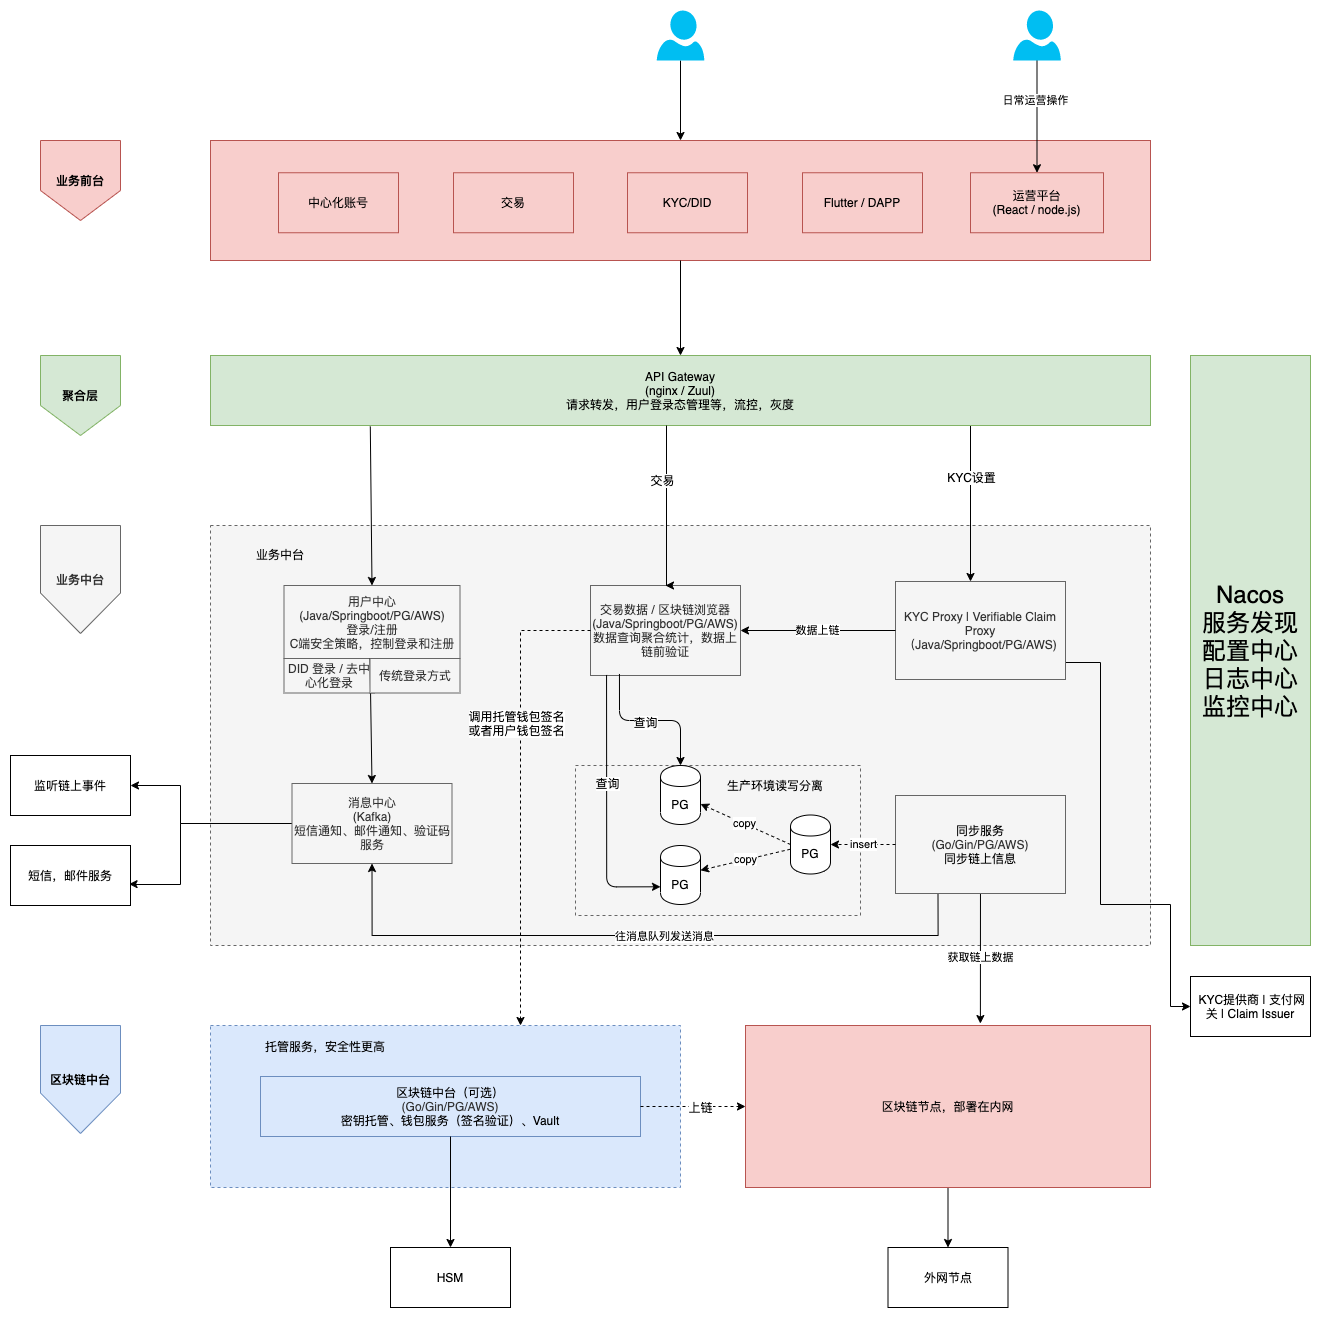

The diagram above was exported from draw.io. Its source (the exported page's mxGraphModel, read from the mxfile embedded in the PNG):
<mxGraphModel dx="2772" dy="88" grid="0" gridSize="10" guides="1" tooltips="1" connect="1" arrows="1" fold="1" page="0" pageScale="1" pageWidth="850" pageHeight="1100" math="0" shadow="0">
  <root>
    <mxCell id="0" />
    <mxCell id="1" parent="0" />
    <mxCell id="2" value="" style="whiteSpace=wrap;html=1;rounded=0;dashed=1;fillColor=#f5f5f5;strokeColor=#666666;fontColor=#333333;" vertex="1" parent="1">
      <mxGeometry x="30" y="2100" width="940" height="420" as="geometry" />
    </mxCell>
    <mxCell id="3" value="" style="whiteSpace=wrap;html=1;rounded=0;dashed=1;fillColor=#f5f5f5;strokeColor=#666666;fontColor=#333333;" vertex="1" parent="1">
      <mxGeometry x="395" y="2340" width="285" height="150" as="geometry" />
    </mxCell>
    <mxCell id="4" value="" style="rounded=0;whiteSpace=wrap;html=1;fillColor=#f8cecc;strokeColor=#b85450;" vertex="1" parent="1">
      <mxGeometry x="30" y="1715" width="940" height="120" as="geometry" />
    </mxCell>
    <mxCell id="5" value="" style="whiteSpace=wrap;html=1;rounded=0;dashed=1;fillColor=#dae8fc;strokeColor=#6c8ebf;" vertex="1" parent="1">
      <mxGeometry x="30" y="2600" width="470" height="162" as="geometry" />
    </mxCell>
    <mxCell id="6" style="rounded=0;orthogonalLoop=1;jettySize=auto;html=1;exitX=0.5;exitY=1;exitDx=0;exitDy=0;exitPerimeter=0;" edge="1" source="7" target="4" parent="1">
      <mxGeometry relative="1" as="geometry" />
    </mxCell>
    <mxCell id="7" value="" style="verticalLabelPosition=bottom;html=1;verticalAlign=top;align=center;strokeColor=none;fillColor=#00BEF2;shape=mxgraph.azure.user;" vertex="1" parent="1">
      <mxGeometry x="476.25" y="1585" width="47.5" height="50" as="geometry" />
    </mxCell>
    <mxCell id="8" style="edgeStyle=elbowEdgeStyle;rounded=0;orthogonalLoop=1;jettySize=auto;html=1;exitX=0.75;exitY=1;exitDx=0;exitDy=0;endArrow=classic;endFill=1;" edge="1" source="10" target="25" parent="1">
      <mxGeometry relative="1" as="geometry">
        <Array as="points">
          <mxPoint x="790" y="2150" />
        </Array>
      </mxGeometry>
    </mxCell>
    <mxCell id="9" value="KYC设置" style="text;html=1;resizable=0;points=[];align=center;verticalAlign=middle;labelBackgroundColor=#ffffff;" connectable="0" vertex="1" parent="8">
      <mxGeometry x="-0.0086" y="4" relative="1" as="geometry">
        <mxPoint x="-4" y="2.1400000000000006" as="offset" />
      </mxGeometry>
    </mxCell>
    <mxCell id="10" value="API Gateway&lt;br&gt;(nginx / Zuul)&lt;br&gt;请求转发，用户登录态管理等，流控，灰度" style="rounded=0;whiteSpace=wrap;html=1;fillColor=#d5e8d4;strokeColor=#82b366;" vertex="1" parent="1">
      <mxGeometry x="30" y="1930" width="940" height="70" as="geometry" />
    </mxCell>
    <mxCell id="11" style="rounded=0;orthogonalLoop=1;jettySize=auto;html=1;exitX=0.17;exitY=1.014;exitDx=0;exitDy=0;entryX=0.5;entryY=0;entryDx=0;entryDy=0;exitPerimeter=0;" edge="1" source="10" target="12" parent="1">
      <mxGeometry relative="1" as="geometry">
        <mxPoint x="285" y="2206" as="sourcePoint" />
      </mxGeometry>
    </mxCell>
    <mxCell id="12" value="用户中心&lt;br&gt;(Java/Springboot/PG/AWS)&lt;br&gt;登录/注册&lt;br&gt;C端安全策略，控制登录和注册&lt;br&gt;" style="rounded=0;whiteSpace=wrap;html=1;fillColor=#f5f5f5;strokeColor=#666666;fontColor=#333333;" vertex="1" parent="1">
      <mxGeometry x="103.5" y="2160" width="176" height="73" as="geometry" />
    </mxCell>
    <mxCell id="13" style="edgeStyle=orthogonalEdgeStyle;rounded=0;orthogonalLoop=1;jettySize=auto;html=1;exitX=0;exitY=0.5;exitDx=0;exitDy=0;entryX=1;entryY=0.5;entryDx=0;entryDy=0;" edge="1" source="15" target="64" parent="1">
      <mxGeometry relative="1" as="geometry">
        <Array as="points">
          <mxPoint y="2398" />
          <mxPoint y="2360" />
        </Array>
      </mxGeometry>
    </mxCell>
    <mxCell id="14" style="edgeStyle=orthogonalEdgeStyle;rounded=0;orthogonalLoop=1;jettySize=auto;html=1;exitX=0;exitY=0.5;exitDx=0;exitDy=0;entryX=0.988;entryY=0.643;entryDx=0;entryDy=0;entryPerimeter=0;" edge="1" source="15" target="16" parent="1">
      <mxGeometry relative="1" as="geometry">
        <Array as="points">
          <mxPoint y="2398" />
          <mxPoint y="2459" />
          <mxPoint x="-51" y="2459" />
        </Array>
      </mxGeometry>
    </mxCell>
    <mxCell id="15" value="消息中心&lt;br&gt;(Kafka)&lt;br&gt;短信通知、邮件通知、验证码服务" style="rounded=0;whiteSpace=wrap;html=1;fillColor=#f5f5f5;strokeColor=#666666;fontColor=#333333;" vertex="1" parent="1">
      <mxGeometry x="111.5" y="2358" width="160" height="80" as="geometry" />
    </mxCell>
    <mxCell id="16" value="短信，邮件服务" style="rounded=0;whiteSpace=wrap;html=1;" vertex="1" parent="1">
      <mxGeometry x="-170" y="2420" width="120" height="60" as="geometry" />
    </mxCell>
    <mxCell id="17" value="运营平台&lt;br&gt;(React / node.js)" style="rounded=0;whiteSpace=wrap;html=1;fillColor=#f8cecc;strokeColor=#b85450;" vertex="1" parent="1">
      <mxGeometry x="790" y="1747.25" width="133" height="60" as="geometry" />
    </mxCell>
    <mxCell id="18" value="业务中台" style="text;html=1;strokeColor=none;fillColor=none;align=center;verticalAlign=middle;whiteSpace=wrap;rounded=0;dashed=1;" vertex="1" parent="1">
      <mxGeometry x="60" y="2120" width="80" height="17" as="geometry" />
    </mxCell>
    <mxCell id="19" value="中心化账号" style="rounded=0;whiteSpace=wrap;html=1;fillColor=#f8cecc;strokeColor=#b85450;" vertex="1" parent="1">
      <mxGeometry x="98" y="1747.25" width="120" height="60" as="geometry" />
    </mxCell>
    <mxCell id="20" value="交易" style="rounded=0;whiteSpace=wrap;html=1;fillColor=#f8cecc;strokeColor=#b85450;" vertex="1" parent="1">
      <mxGeometry x="273" y="1747.25" width="120" height="60" as="geometry" />
    </mxCell>
    <mxCell id="21" value="KYC/DID" style="rounded=0;whiteSpace=wrap;html=1;fillColor=#f8cecc;strokeColor=#b85450;" vertex="1" parent="1">
      <mxGeometry x="447" y="1747.25" width="120" height="60" as="geometry" />
    </mxCell>
    <mxCell id="22" value="日常运营操作" style="rounded=0;orthogonalLoop=1;jettySize=auto;html=1;exitX=0.5;exitY=1;exitDx=0;exitDy=0;exitPerimeter=0;" edge="1" source="23" target="17" parent="1">
      <mxGeometry x="-0.2866" y="-2" relative="1" as="geometry">
        <mxPoint as="offset" />
      </mxGeometry>
    </mxCell>
    <mxCell id="23" value="" style="verticalLabelPosition=bottom;html=1;verticalAlign=top;align=center;strokeColor=none;fillColor=#00BEF2;shape=mxgraph.azure.user;" vertex="1" parent="1">
      <mxGeometry x="832.75" y="1585" width="47.5" height="50" as="geometry" />
    </mxCell>
    <mxCell id="24" style="edgeStyle=orthogonalEdgeStyle;rounded=0;orthogonalLoop=1;jettySize=auto;html=1;startArrow=none;startFill=0;endArrow=classic;endFill=1;entryX=0;entryY=0.5;entryDx=0;entryDy=0;exitX=1;exitY=0.5;exitDx=0;exitDy=0;" edge="1" source="25" target="63" parent="1">
      <mxGeometry relative="1" as="geometry">
        <mxPoint x="1040" y="2550" as="targetPoint" />
        <Array as="points">
          <mxPoint x="885" y="2237" />
          <mxPoint x="920" y="2237" />
          <mxPoint x="920" y="2479" />
          <mxPoint x="990" y="2479" />
          <mxPoint x="990" y="2581" />
        </Array>
      </mxGeometry>
    </mxCell>
    <mxCell id="25" value="KYC Proxy | Verifiable Claim Proxy&lt;br&gt;（Java/Springboot/PG/AWS)" style="rounded=0;whiteSpace=wrap;html=1;fillColor=#f5f5f5;strokeColor=#666666;fontColor=#333333;" vertex="1" parent="1">
      <mxGeometry x="715" y="2156" width="170" height="98" as="geometry" />
    </mxCell>
    <mxCell id="26" value="&lt;b&gt;业务前台&lt;br&gt;&lt;/b&gt;" style="shape=offPageConnector;whiteSpace=wrap;html=1;align=center;fillColor=#f8cecc;strokeColor=#b85450;" vertex="1" parent="1">
      <mxGeometry x="-140" y="1715" width="80" height="80" as="geometry" />
    </mxCell>
    <mxCell id="27" value="Flutter / DAPP" style="rounded=0;whiteSpace=wrap;html=1;fillColor=#f8cecc;strokeColor=#b85450;" vertex="1" parent="1">
      <mxGeometry x="622" y="1747.25" width="120" height="60" as="geometry" />
    </mxCell>
    <mxCell id="28" value="&lt;b&gt;聚合层&lt;br&gt;&lt;/b&gt;" style="shape=offPageConnector;whiteSpace=wrap;html=1;align=center;fillColor=#d5e8d4;strokeColor=#82b366;" vertex="1" parent="1">
      <mxGeometry x="-140" y="1930" width="80" height="80" as="geometry" />
    </mxCell>
    <mxCell id="29" value="&lt;b&gt;业务中台&lt;br&gt;&lt;/b&gt;" style="shape=offPageConnector;whiteSpace=wrap;html=1;align=center;fillColor=#f5f5f5;strokeColor=#666666;fontColor=#333333;" vertex="1" parent="1">
      <mxGeometry x="-140" y="2100" width="80" height="108" as="geometry" />
    </mxCell>
    <mxCell id="30" value="交易数据 / 区块链浏览器&lt;br&gt;(Java/Springboot/PG/AWS)&lt;br&gt;数据查询聚合统计，数据上链前验证" style="rounded=0;whiteSpace=wrap;html=1;fillColor=#f5f5f5;strokeColor=#666666;fontColor=#333333;" vertex="1" parent="1">
      <mxGeometry x="410" y="2160" width="150" height="90" as="geometry" />
    </mxCell>
    <mxCell id="31" style="edgeStyle=elbowEdgeStyle;rounded=0;orthogonalLoop=1;jettySize=auto;html=1;endArrow=classic;endFill=1;entryX=0.5;entryY=0;entryDx=0;entryDy=0;" edge="1" source="10" target="30" parent="1">
      <mxGeometry relative="1" as="geometry">
        <mxPoint x="474.5" y="2060.5" as="sourcePoint" />
        <mxPoint x="474.5" y="2298" as="targetPoint" />
      </mxGeometry>
    </mxCell>
    <mxCell id="32" value="交易" style="text;html=1;resizable=0;points=[];align=center;verticalAlign=middle;labelBackgroundColor=#ffffff;" connectable="0" vertex="1" parent="31">
      <mxGeometry x="-0.0086" y="4" relative="1" as="geometry">
        <mxPoint x="-8.57" y="-25.71" as="offset" />
      </mxGeometry>
    </mxCell>
    <mxCell id="33" style="edgeStyle=none;rounded=0;orthogonalLoop=1;jettySize=auto;html=1;exitX=0.5;exitY=1;exitDx=0;exitDy=0;startArrow=none;startFill=0;endArrow=classic;endFill=1;" edge="1" source="34" target="62" parent="1">
      <mxGeometry relative="1" as="geometry" />
    </mxCell>
    <mxCell id="34" value="区块链节点，部署在内网" style="rounded=0;whiteSpace=wrap;html=1;fillColor=#f8cecc;strokeColor=#b85450;" vertex="1" parent="1">
      <mxGeometry x="565" y="2600" width="405" height="162" as="geometry" />
    </mxCell>
    <mxCell id="35" value="获取链上数据" style="endArrow=none;html=1;exitX=0.58;exitY=-0.012;exitDx=0;exitDy=0;exitPerimeter=0;startArrow=classic;startFill=1;endFill=0;" edge="1" source="34" target="43" parent="1">
      <mxGeometry width="50" height="50" relative="1" as="geometry">
        <mxPoint x="743" y="2768" as="sourcePoint" />
        <mxPoint x="400" y="2560" as="targetPoint" />
      </mxGeometry>
    </mxCell>
    <mxCell id="36" value="区块链中台（可选）&lt;br&gt;&lt;span style=&quot;color: rgb(51 , 51 , 51)&quot;&gt;(Go/Gin/PG/AWS)&lt;/span&gt;&lt;br&gt;密钥托管、钱包服务（签名验证）、Vault" style="rounded=0;whiteSpace=wrap;html=1;fillColor=#dae8fc;strokeColor=#6c8ebf;" vertex="1" parent="1">
      <mxGeometry x="80" y="2651" width="380" height="60" as="geometry" />
    </mxCell>
    <mxCell id="37" style="edgeStyle=elbowEdgeStyle;rounded=0;orthogonalLoop=1;jettySize=auto;html=1;endArrow=classic;endFill=1;exitX=0;exitY=0.5;exitDx=0;exitDy=0;dashed=1;" edge="1" source="30" target="5" parent="1">
      <mxGeometry relative="1" as="geometry">
        <mxPoint x="440" y="2297.5" as="sourcePoint" />
        <mxPoint x="340" y="2550" as="targetPoint" />
        <Array as="points">
          <mxPoint x="340" y="2560" />
          <mxPoint x="340" y="2560" />
          <mxPoint x="340" y="2540" />
          <mxPoint x="340" y="2237" />
          <mxPoint x="340" y="2230" />
          <mxPoint x="360" y="2230" />
          <mxPoint x="340" y="2450" />
        </Array>
      </mxGeometry>
    </mxCell>
    <mxCell id="38" value="调用托管钱包签名&lt;br&gt;或者用户钱包签名" style="text;html=1;resizable=0;points=[];align=center;verticalAlign=middle;labelBackgroundColor=#ffffff;" connectable="0" vertex="1" parent="37">
      <mxGeometry x="-0.0086" y="4" relative="1" as="geometry">
        <mxPoint x="-9" y="-68" as="offset" />
      </mxGeometry>
    </mxCell>
    <mxCell id="39" value="托管服务，安全性更高" style="text;html=1;strokeColor=none;fillColor=none;align=center;verticalAlign=middle;whiteSpace=wrap;rounded=0;dashed=1;" vertex="1" parent="1">
      <mxGeometry x="70" y="2612" width="150" height="17" as="geometry" />
    </mxCell>
    <mxCell id="40" value="&lt;b&gt;区块链中台&lt;br&gt;&lt;/b&gt;" style="shape=offPageConnector;whiteSpace=wrap;html=1;align=center;fillColor=#dae8fc;strokeColor=#6c8ebf;" vertex="1" parent="1">
      <mxGeometry x="-140" y="2600" width="80" height="108" as="geometry" />
    </mxCell>
    <mxCell id="41" style="edgeStyle=orthogonalEdgeStyle;rounded=0;orthogonalLoop=1;jettySize=auto;html=1;exitX=0.25;exitY=1;exitDx=0;exitDy=0;entryX=0.5;entryY=1;entryDx=0;entryDy=0;" edge="1" source="43" target="15" parent="1">
      <mxGeometry relative="1" as="geometry">
        <Array as="points">
          <mxPoint x="758" y="2510" />
          <mxPoint x="192" y="2510" />
        </Array>
      </mxGeometry>
    </mxCell>
    <mxCell id="42" value="往消息队列发送消息" style="edgeLabel;html=1;align=center;verticalAlign=middle;resizable=0;points=[];" vertex="1" connectable="0" parent="41">
      <mxGeometry x="-0.0621" relative="1" as="geometry">
        <mxPoint x="1" as="offset" />
      </mxGeometry>
    </mxCell>
    <mxCell id="43" value="&lt;font color=&quot;#000000&quot;&gt;同步服务&lt;/font&gt;&lt;br style=&quot;color: rgb(0 , 0 , 0)&quot;&gt;(Go/Gin/PG/AWS)&lt;br style=&quot;color: rgb(0 , 0 , 0)&quot;&gt;&lt;span style=&quot;color: rgb(0 , 0 , 0)&quot;&gt;同步链上信息&lt;/span&gt;" style="rounded=0;whiteSpace=wrap;html=1;fillColor=#f5f5f5;strokeColor=#666666;fontColor=#333333;" vertex="1" parent="1">
      <mxGeometry x="715" y="2370" width="170" height="98" as="geometry" />
    </mxCell>
    <mxCell id="44" value="" style="endArrow=classic;html=1;dashed=1;exitX=1;exitY=0.5;exitDx=0;exitDy=0;" edge="1" source="36" target="34" parent="1">
      <mxGeometry width="50" height="50" relative="1" as="geometry">
        <mxPoint x="520" y="2602" as="sourcePoint" />
        <mxPoint x="570" y="2552" as="targetPoint" />
      </mxGeometry>
    </mxCell>
    <mxCell id="45" value="上链" style="text;html=1;align=center;verticalAlign=middle;resizable=0;points=[];labelBackgroundColor=#ffffff;" vertex="1" connectable="0" parent="44">
      <mxGeometry x="-0.2599" y="-1" relative="1" as="geometry">
        <mxPoint x="21.43" y="-1" as="offset" />
      </mxGeometry>
    </mxCell>
    <mxCell id="46" value="PG" style="shape=cylinder;whiteSpace=wrap;html=1;boundedLbl=1;backgroundOutline=1;" vertex="1" parent="1">
      <mxGeometry x="610" y="2389.5" width="40" height="59" as="geometry" />
    </mxCell>
    <mxCell id="47" value="insert" style="endArrow=classic;html=1;dashed=1;" edge="1" source="43" target="46" parent="1">
      <mxGeometry width="50" height="50" relative="1" as="geometry">
        <mxPoint x="520" y="2550" as="sourcePoint" />
        <mxPoint x="570" y="2500" as="targetPoint" />
        <Array as="points">
          <mxPoint x="680" y="2419" />
        </Array>
      </mxGeometry>
    </mxCell>
    <mxCell id="48" value="PG" style="shape=cylinder;whiteSpace=wrap;html=1;boundedLbl=1;backgroundOutline=1;" vertex="1" parent="1">
      <mxGeometry x="480" y="2420" width="40" height="59" as="geometry" />
    </mxCell>
    <mxCell id="49" value="copy" style="endArrow=classic;html=1;dashed=1;" edge="1" source="46" target="48" parent="1">
      <mxGeometry width="50" height="50" relative="1" as="geometry">
        <mxPoint x="520" y="2550" as="sourcePoint" />
        <mxPoint x="570" y="2500" as="targetPoint" />
      </mxGeometry>
    </mxCell>
    <mxCell id="50" value="PG" style="shape=cylinder;whiteSpace=wrap;html=1;boundedLbl=1;backgroundOutline=1;" vertex="1" parent="1">
      <mxGeometry x="480" y="2340" width="40" height="59" as="geometry" />
    </mxCell>
    <mxCell id="51" value="copy" style="endArrow=classic;html=1;dashed=1;exitX=0;exitY=0.5;exitDx=0;exitDy=0;" edge="1" source="46" target="50" parent="1">
      <mxGeometry width="50" height="50" relative="1" as="geometry">
        <mxPoint x="620" y="2433.6923076923076" as="sourcePoint" />
        <mxPoint x="530" y="2454.8076923076924" as="targetPoint" />
      </mxGeometry>
    </mxCell>
    <mxCell id="52" value="" style="endArrow=classic;html=1;exitX=0.193;exitY=0.983;exitDx=0;exitDy=0;exitPerimeter=0;edgeStyle=orthogonalEdgeStyle;" edge="1" source="30" target="50" parent="1">
      <mxGeometry width="50" height="50" relative="1" as="geometry">
        <mxPoint x="520" y="2550" as="sourcePoint" />
        <mxPoint x="570" y="2500" as="targetPoint" />
      </mxGeometry>
    </mxCell>
    <mxCell id="53" value="查询" style="text;html=1;align=center;verticalAlign=middle;resizable=0;points=[];labelBackgroundColor=#ffffff;" vertex="1" connectable="0" parent="52">
      <mxGeometry x="-0.0609" y="-1" relative="1" as="geometry">
        <mxPoint as="offset" />
      </mxGeometry>
    </mxCell>
    <mxCell id="54" value="" style="endArrow=classic;html=1;exitX=0.107;exitY=0.994;exitDx=0;exitDy=0;exitPerimeter=0;edgeStyle=orthogonalEdgeStyle;entryX=0;entryY=0.7;entryDx=0;entryDy=0;" edge="1" source="30" target="48" parent="1">
      <mxGeometry width="50" height="50" relative="1" as="geometry">
        <mxPoint x="448.9499999999998" y="2289.9700000000003" as="sourcePoint" />
        <mxPoint x="490" y="2380" as="targetPoint" />
      </mxGeometry>
    </mxCell>
    <mxCell id="55" value="查询" style="text;html=1;align=center;verticalAlign=middle;resizable=0;points=[];labelBackgroundColor=#ffffff;" vertex="1" connectable="0" parent="54">
      <mxGeometry x="-0.18" relative="1" as="geometry">
        <mxPoint as="offset" />
      </mxGeometry>
    </mxCell>
    <mxCell id="56" value="HSM" style="rounded=0;whiteSpace=wrap;html=1;" vertex="1" parent="1">
      <mxGeometry x="210" y="2822" width="120" height="60" as="geometry" />
    </mxCell>
    <mxCell id="57" value="" style="endArrow=classic;html=1;entryX=0.5;entryY=0;entryDx=0;entryDy=0;" edge="1" source="36" target="56" parent="1">
      <mxGeometry width="50" height="50" relative="1" as="geometry">
        <mxPoint x="450" y="2642" as="sourcePoint" />
        <mxPoint x="500" y="2592" as="targetPoint" />
      </mxGeometry>
    </mxCell>
    <mxCell id="58" value="&lt;font style=&quot;font-size: 24px&quot;&gt;Nacos&lt;br&gt;服务发现&lt;br&gt;配置中心&lt;br&gt;日志中心&lt;br&gt;监控中心&lt;br&gt;&lt;/font&gt;" style="rounded=0;whiteSpace=wrap;html=1;fillColor=#d5e8d4;strokeColor=#82b366;" vertex="1" parent="1">
      <mxGeometry x="1010" y="1930" width="120" height="590" as="geometry" />
    </mxCell>
    <mxCell id="59" style="rounded=0;orthogonalLoop=1;jettySize=auto;html=1;" edge="1" source="4" target="10" parent="1">
      <mxGeometry relative="1" as="geometry">
        <mxPoint x="510" y="1570" as="sourcePoint" />
        <mxPoint x="500" y="1820" as="targetPoint" />
      </mxGeometry>
    </mxCell>
    <mxCell id="60" value="数据上链" style="endArrow=classic;html=1;exitX=0;exitY=0.5;exitDx=0;exitDy=0;" edge="1" source="25" target="30" parent="1">
      <mxGeometry width="50" height="50" relative="1" as="geometry">
        <mxPoint x="850" y="2340" as="sourcePoint" />
        <mxPoint x="560" y="2238" as="targetPoint" />
      </mxGeometry>
    </mxCell>
    <mxCell id="61" value="生产环境读写分离" style="text;html=1;strokeColor=none;fillColor=none;align=center;verticalAlign=middle;whiteSpace=wrap;rounded=0;" vertex="1" parent="1">
      <mxGeometry x="540" y="2350" width="110" height="20" as="geometry" />
    </mxCell>
    <mxCell id="62" value="外网节点" style="rounded=0;whiteSpace=wrap;html=1;" vertex="1" parent="1">
      <mxGeometry x="707.5" y="2822" width="120" height="60" as="geometry" />
    </mxCell>
    <mxCell id="63" value="&amp;nbsp;KYC提供商 | 支付网关 | Claim Issuer" style="rounded=0;whiteSpace=wrap;html=1;" vertex="1" parent="1">
      <mxGeometry x="1010" y="2551" width="120" height="60" as="geometry" />
    </mxCell>
    <mxCell id="64" value="监听链上事件" style="rounded=0;whiteSpace=wrap;html=1;" vertex="1" parent="1">
      <mxGeometry x="-170" y="2330" width="120" height="60" as="geometry" />
    </mxCell>
    <mxCell id="65" value="DID 登录 / 去中心化登录" style="rounded=0;whiteSpace=wrap;html=1;fillColor=#f5f5f5;strokeColor=#666666;fontColor=#333333;" vertex="1" parent="1">
      <mxGeometry x="103.5" y="2233" width="90" height="34.5" as="geometry" />
    </mxCell>
    <mxCell id="66" style="rounded=0;orthogonalLoop=1;jettySize=auto;html=1;exitX=0;exitY=0;exitDx=0;exitDy=0;entryX=0.5;entryY=0;entryDx=0;entryDy=0;" edge="1" source="67" target="15" parent="1">
      <mxGeometry relative="1" as="geometry" />
    </mxCell>
    <mxCell id="67" value="传统登录方式" style="rounded=0;whiteSpace=wrap;html=1;fillColor=#f5f5f5;strokeColor=#666666;fontColor=#333333;" vertex="1" parent="1">
      <mxGeometry x="189.5" y="2233" width="90" height="34.5" as="geometry" />
    </mxCell>
  </root>
</mxGraphModel>